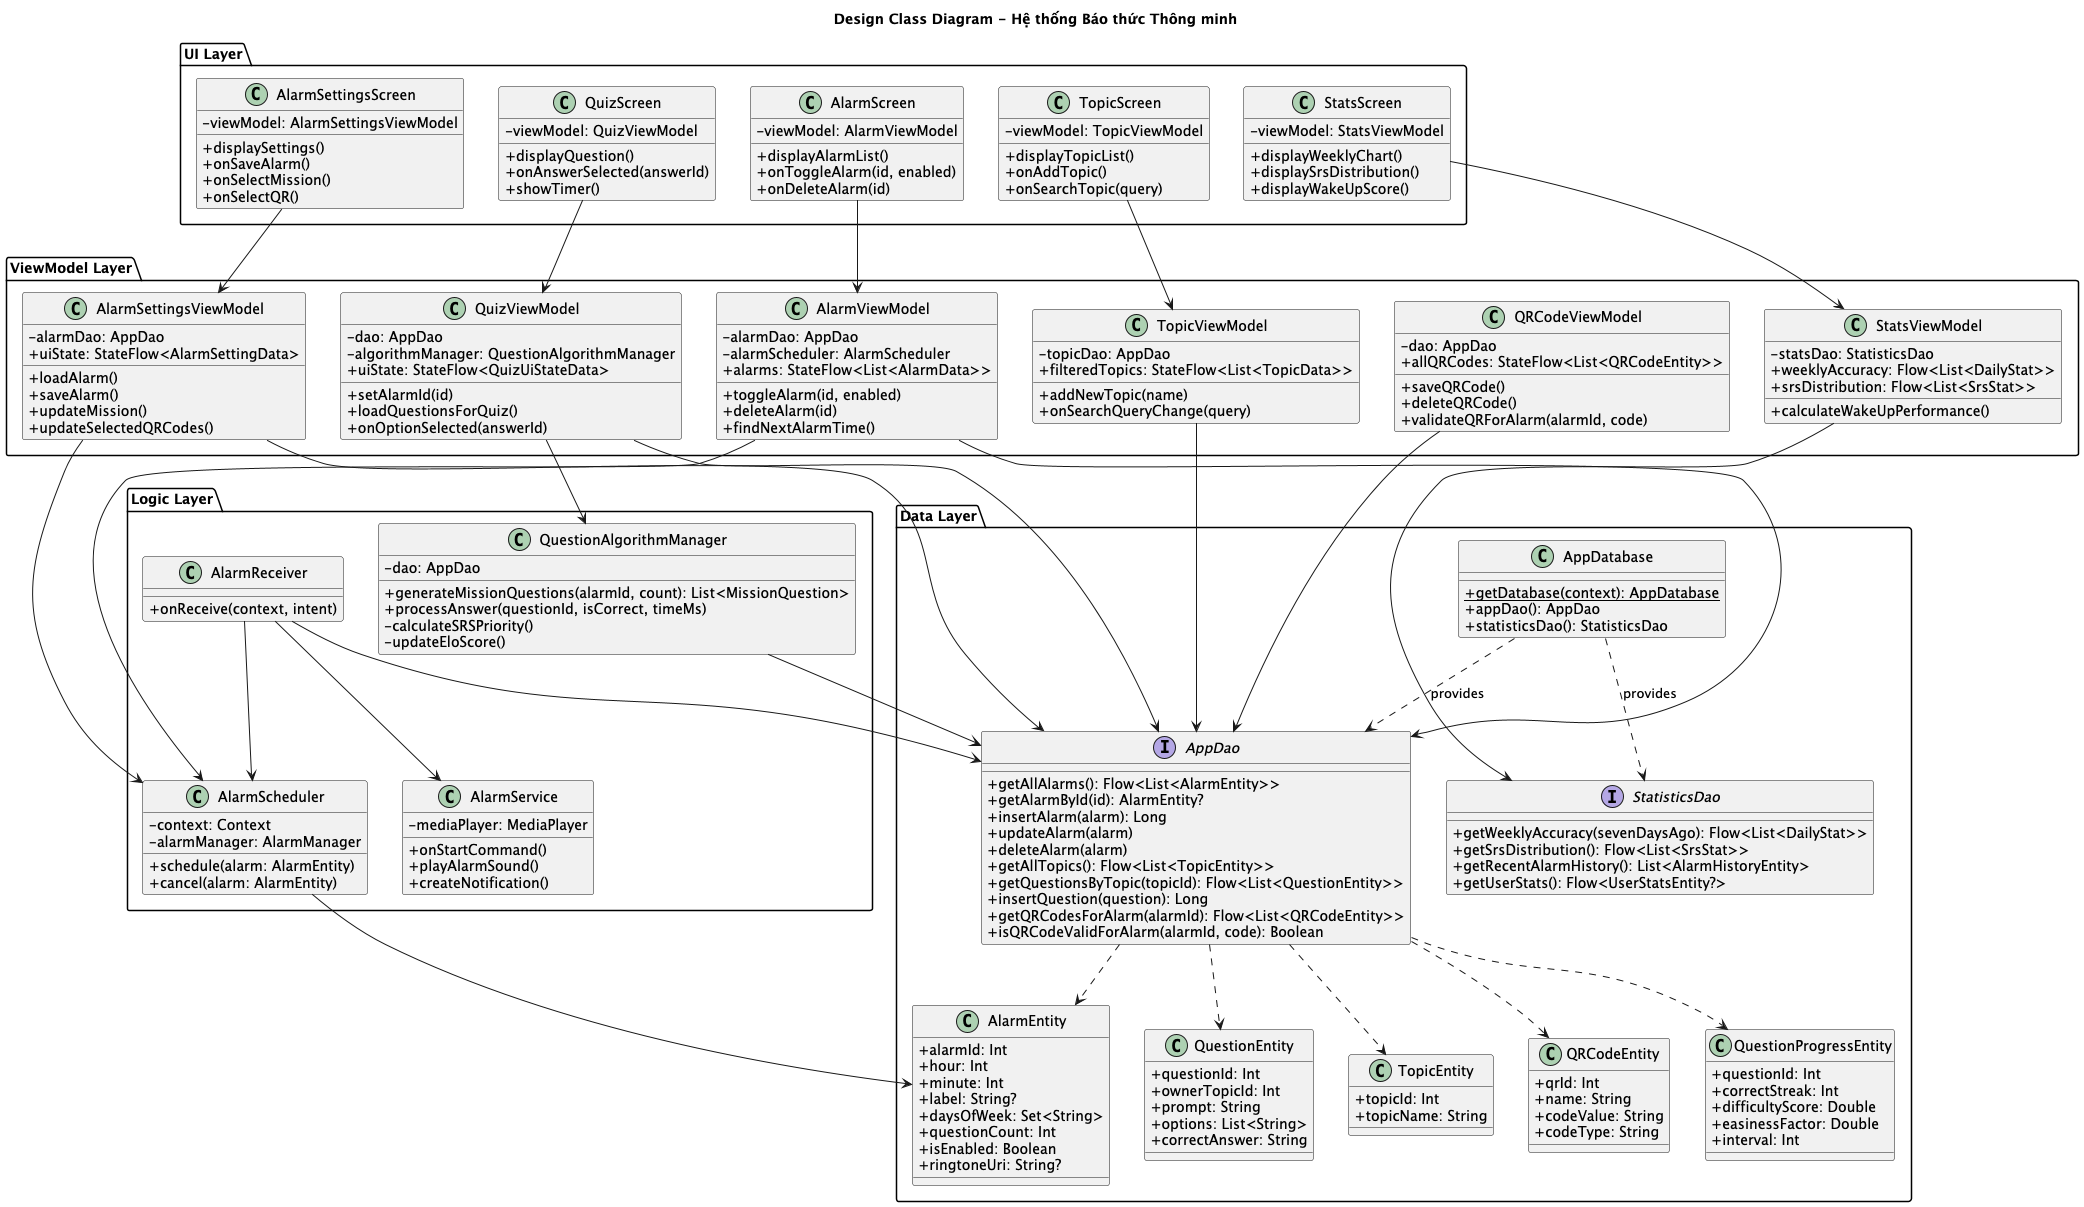

The diagram above was rendered by PlantUML. Its source (embedded in the PNG):
@startuml
'** Design Class Diagram - Mô hình thiết kế chi tiết **

title Design Class Diagram - Hệ thống Báo thức Thông minh

skinparam classAttributeIconSize 0

package "UI Layer" {
    class AlarmScreen {
        - viewModel: AlarmViewModel
        + displayAlarmList()
        + onToggleAlarm(id, enabled)
        + onDeleteAlarm(id)
    }
    
    class AlarmSettingsScreen {
        - viewModel: AlarmSettingsViewModel
        + displaySettings()
        + onSaveAlarm()
        + onSelectMission()
        + onSelectQR()
    }
    
    class QuizScreen {
        - viewModel: QuizViewModel
        + displayQuestion()
        + onAnswerSelected(answerId)
        + showTimer()
    }
    
    class TopicScreen {
        - viewModel: TopicViewModel
        + displayTopicList()
        + onAddTopic()
        + onSearchTopic(query)
    }
    
    class StatsScreen {
        - viewModel: StatsViewModel
        + displayWeeklyChart()
        + displaySrsDistribution()
        + displayWakeUpScore()
    }
}

package "ViewModel Layer" {
    class AlarmViewModel {
        - alarmDao: AppDao
        - alarmScheduler: AlarmScheduler
        + alarms: StateFlow<List<AlarmData>>
        + toggleAlarm(id, enabled)
        + deleteAlarm(id)
        + findNextAlarmTime()
    }
    
    class AlarmSettingsViewModel {
        - alarmDao: AppDao
        + uiState: StateFlow<AlarmSettingData>
        + loadAlarm()
        + saveAlarm()
        + updateMission()
        + updateSelectedQRCodes()
    }
    
    class QuizViewModel {
        - dao: AppDao
        - algorithmManager: QuestionAlgorithmManager
        + uiState: StateFlow<QuizUiStateData>
        + setAlarmId(id)
        + loadQuestionsForQuiz()
        + onOptionSelected(answerId)
    }
    
    class TopicViewModel {
        - topicDao: AppDao
        + filteredTopics: StateFlow<List<TopicData>>
        + addNewTopic(name)
        + onSearchQueryChange(query)
    }
    
    class StatsViewModel {
        - statsDao: StatisticsDao
        + weeklyAccuracy: Flow<List<DailyStat>>
        + srsDistribution: Flow<List<SrsStat>>
        + calculateWakeUpPerformance()
    }
    
    class QRCodeViewModel {
        - dao: AppDao
        + allQRCodes: StateFlow<List<QRCodeEntity>>
        + saveQRCode()
        + deleteQRCode()
        + validateQRForAlarm(alarmId, code)
    }
}

package "Logic Layer" {
    class AlarmScheduler {
        - context: Context
        - alarmManager: AlarmManager
        + schedule(alarm: AlarmEntity)
        + cancel(alarm: AlarmEntity)
    }
    
    class AlarmReceiver {
        + onReceive(context, intent)
    }
    
    class AlarmService {
        - mediaPlayer: MediaPlayer
        + onStartCommand()
        + playAlarmSound()
        + createNotification()
    }
    
    class QuestionAlgorithmManager {
        - dao: AppDao
        + generateMissionQuestions(alarmId, count): List<MissionQuestion>
        + processAnswer(questionId, isCorrect, timeMs)
        - calculateSRSPriority()
        - updateEloScore()
    }
}

package "Data Layer" {
    interface AppDao {
        + getAllAlarms(): Flow<List<AlarmEntity>>
        + getAlarmById(id): AlarmEntity?
        + insertAlarm(alarm): Long
        + updateAlarm(alarm)
        + deleteAlarm(alarm)
        + getAllTopics(): Flow<List<TopicEntity>>
        + getQuestionsByTopic(topicId): Flow<List<QuestionEntity>>
        + insertQuestion(question): Long
        + getQRCodesForAlarm(alarmId): Flow<List<QRCodeEntity>>
        + isQRCodeValidForAlarm(alarmId, code): Boolean
    }
    
    interface StatisticsDao {
        + getWeeklyAccuracy(sevenDaysAgo): Flow<List<DailyStat>>
        + getSrsDistribution(): Flow<List<SrsStat>>
        + getRecentAlarmHistory(): List<AlarmHistoryEntity>
        + getUserStats(): Flow<UserStatsEntity?>
    }
    
    class AppDatabase {
        + {static} getDatabase(context): AppDatabase
        + appDao(): AppDao
        + statisticsDao(): StatisticsDao
    }
    
    class AlarmEntity {
        + alarmId: Int
        + hour: Int
        + minute: Int
        + label: String?
        + daysOfWeek: Set<String>
        + questionCount: Int
        + isEnabled: Boolean
        + ringtoneUri: String?
    }
    
    class QuestionEntity {
        + questionId: Int
        + ownerTopicId: Int
        + prompt: String
        + options: List<String>
        + correctAnswer: String
    }
    
    class TopicEntity {
        + topicId: Int
        + topicName: String
    }
    
    class QRCodeEntity {
        + qrId: Int
        + name: String
        + codeValue: String
        + codeType: String
    }
    
    class QuestionProgressEntity {
        + questionId: Int
        + correctStreak: Int
        + difficultyScore: Double
        + easinessFactor: Double
        + interval: Int
    }
}

' Relationships UI -> ViewModel
AlarmScreen --> AlarmViewModel
AlarmSettingsScreen --> AlarmSettingsViewModel
QuizScreen --> QuizViewModel
TopicScreen --> TopicViewModel
StatsScreen --> StatsViewModel

' Relationships ViewModel -> Logic
AlarmViewModel --> AlarmScheduler
AlarmSettingsViewModel --> AlarmScheduler
QuizViewModel --> QuestionAlgorithmManager

' Relationships ViewModel -> Data
AlarmViewModel --> AppDao
AlarmSettingsViewModel --> AppDao
QuizViewModel --> AppDao
TopicViewModel --> AppDao
StatsViewModel --> StatisticsDao
QRCodeViewModel --> AppDao

' Relationships Logic -> Data
AlarmScheduler --> AlarmEntity
QuestionAlgorithmManager --> AppDao

' Relationships Logic
AlarmReceiver --> AlarmScheduler
AlarmReceiver --> AlarmService
AlarmReceiver --> AppDao

' Database
AppDatabase ..> AppDao : provides
AppDatabase ..> StatisticsDao : provides
AppDao ..> AlarmEntity
AppDao ..> QuestionEntity
AppDao ..> TopicEntity
AppDao ..> QRCodeEntity
AppDao ..> QuestionProgressEntity

@enduml